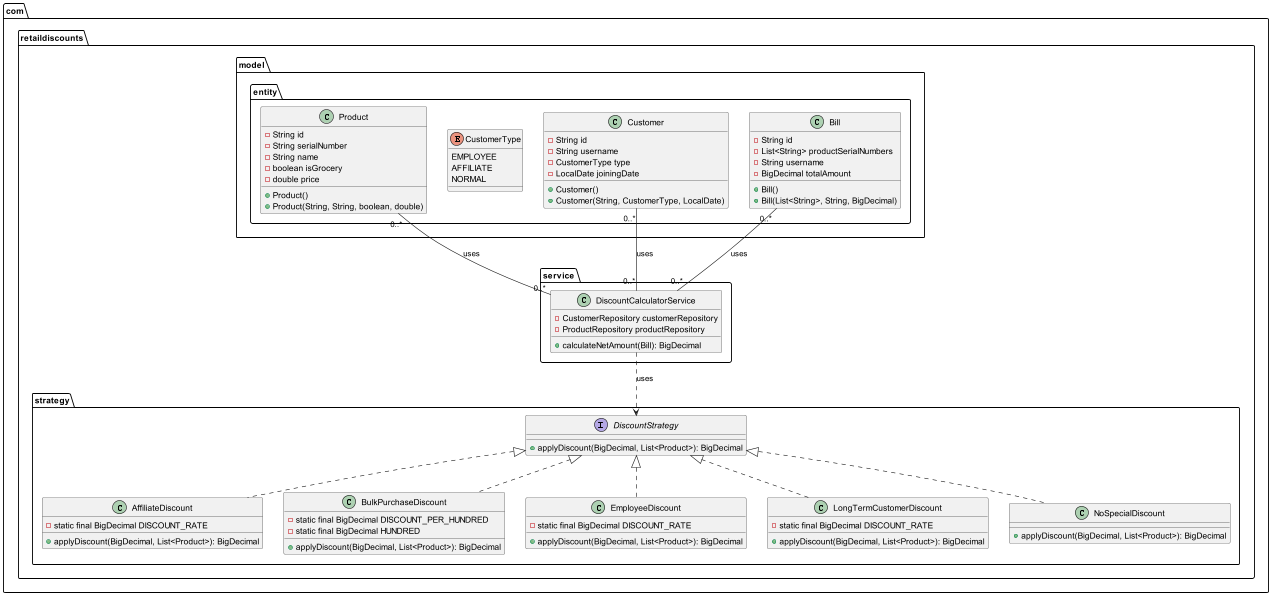

The diagram above was rendered by PlantUML. Its source (embedded in the PNG):
@startuml
!define Rectangle class
!define Ellipse interface
!define SPRING_COLOR #6DB33F

package com.retaildiscounts.model.entity {
  Rectangle Product {
    - String id
    - String serialNumber
    - String name
    - boolean isGrocery
    - double price
    + Product()
    + Product(String, String, boolean, double)
  }

  Rectangle Customer {
    - String id
    - String username
    - CustomerType type
    - LocalDate joiningDate
    + Customer()
    + Customer(String, CustomerType, LocalDate)
  }

  Enum CustomerType {
    EMPLOYEE
    AFFILIATE
    NORMAL
  }

  Rectangle Bill {
    - String id
    - List<String> productSerialNumbers
    - String username
    - BigDecimal totalAmount
    + Bill()
    + Bill(List<String>, String, BigDecimal)
  }
}

package com.retaildiscounts.strategy {
  Ellipse DiscountStrategy {
    + applyDiscount(BigDecimal, List<Product>): BigDecimal
  }

  Rectangle AffiliateDiscount {
    - static final BigDecimal DISCOUNT_RATE
    + applyDiscount(BigDecimal, List<Product>): BigDecimal
  }

  Rectangle BulkPurchaseDiscount {
    - static final BigDecimal DISCOUNT_PER_HUNDRED
    - static final BigDecimal HUNDRED
    + applyDiscount(BigDecimal, List<Product>): BigDecimal
  }

  Rectangle EmployeeDiscount {
    - static final BigDecimal DISCOUNT_RATE
    + applyDiscount(BigDecimal, List<Product>): BigDecimal
  }

  Rectangle LongTermCustomerDiscount {
    - static final BigDecimal DISCOUNT_RATE
    + applyDiscount(BigDecimal, List<Product>): BigDecimal
  }

  Rectangle NoSpecialDiscount {
    + applyDiscount(BigDecimal, List<Product>): BigDecimal
  }
}

package com.retaildiscounts.service {
  Rectangle DiscountCalculatorService {
    - CustomerRepository customerRepository
    - ProductRepository productRepository
    + calculateNetAmount(Bill): BigDecimal
  }
}

DiscountStrategy <|.. AffiliateDiscount
DiscountStrategy <|.. BulkPurchaseDiscount
DiscountStrategy <|.. EmployeeDiscount
DiscountStrategy <|.. LongTermCustomerDiscount
DiscountStrategy <|.. NoSpecialDiscount

Product "0..*" -- "0..*" DiscountCalculatorService: uses
Customer "0..*" -- "0..*" DiscountCalculatorService: uses
Bill "0..*" -- "0..*" DiscountCalculatorService: uses

DiscountCalculatorService ..> DiscountStrategy: uses
@enduml